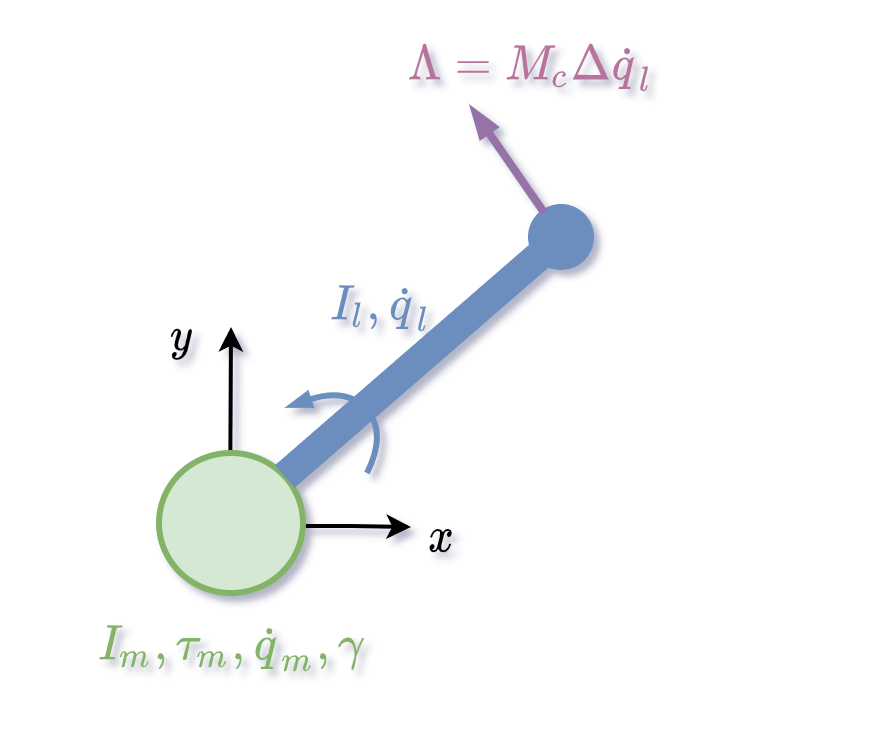

The diagram above was exported from draw.io. Its source (the exported page's mxGraphModel, read from the mxfile embedded in the PNG):
<mxGraphModel dx="1185" dy="753" grid="1" gridSize="10" guides="1" tooltips="1" connect="1" arrows="1" fold="1" page="1" pageScale="1" pageWidth="827" pageHeight="1169" math="1" shadow="0">
  <root>
    <mxCell id="0" />
    <mxCell id="1" parent="0" />
    <mxCell id="CKeAZkrFNB5GJvwrZh-A-3" value="" style="endArrow=classic;html=1;rounded=0;strokeWidth=2;" edge="1" parent="1">
      <mxGeometry width="50" height="50" relative="1" as="geometry">
        <mxPoint x="290" y="459.5" as="sourcePoint" />
        <mxPoint x="380" y="460" as="targetPoint" />
        <Array as="points">
          <mxPoint x="350" y="459.5" />
        </Array>
      </mxGeometry>
    </mxCell>
    <mxCell id="CKeAZkrFNB5GJvwrZh-A-5" value="" style="endArrow=classic;html=1;rounded=0;strokeWidth=2;" edge="1" parent="1">
      <mxGeometry width="50" height="50" relative="1" as="geometry">
        <mxPoint x="289.5" y="460" as="sourcePoint" />
        <mxPoint x="290" y="360" as="targetPoint" />
      </mxGeometry>
    </mxCell>
    <mxCell id="CKeAZkrFNB5GJvwrZh-A-2" value="" style="endArrow=none;html=1;rounded=0;strokeWidth=15;fillColor=#dae8fc;strokeColor=#6c8ebf;startArrow=none;" edge="1" parent="1" source="CKeAZkrFNB5GJvwrZh-A-7">
      <mxGeometry width="50" height="50" relative="1" as="geometry">
        <mxPoint x="354" y="410" as="sourcePoint" />
        <mxPoint x="450" y="320" as="targetPoint" />
      </mxGeometry>
    </mxCell>
    <mxCell id="CKeAZkrFNB5GJvwrZh-A-1" value="" style="ellipse;whiteSpace=wrap;html=1;aspect=fixed;fillColor=#d5e8d4;strokeColor=#82B366;strokeWidth=3;" vertex="1" parent="1">
      <mxGeometry x="254" y="423" width="72" height="70" as="geometry" />
    </mxCell>
    <mxCell id="CKeAZkrFNB5GJvwrZh-A-7" value="" style="ellipse;whiteSpace=wrap;html=1;aspect=fixed;strokeWidth=3;fillColor=#6C8EBF;strokeColor=#6C8EBF;" vertex="1" parent="1">
      <mxGeometry x="440" y="300" width="30" height="30" as="geometry" />
    </mxCell>
    <mxCell id="CKeAZkrFNB5GJvwrZh-A-9" value="" style="endArrow=none;html=1;rounded=0;strokeWidth=15;fillColor=#dae8fc;strokeColor=#6c8ebf;" edge="1" parent="1" source="CKeAZkrFNB5GJvwrZh-A-1" target="CKeAZkrFNB5GJvwrZh-A-7">
      <mxGeometry width="50" height="50" relative="1" as="geometry">
        <mxPoint x="320.103067788275" y="433.65981568525945" as="sourcePoint" />
        <mxPoint x="450" y="320" as="targetPoint" />
      </mxGeometry>
    </mxCell>
    <mxCell id="CKeAZkrFNB5GJvwrZh-A-11" value="&lt;font style=&quot;font-size: 20px&quot;&gt;$$I_m, \tau_m,\dot q_m&lt;br&gt;, \gamma$$&lt;/font&gt;" style="text;html=1;align=center;verticalAlign=middle;resizable=0;points=[];autosize=1;strokeColor=none;fillColor=none;fontColor=#82B366;" vertex="1" parent="1">
      <mxGeometry x="175" y="500" width="230" height="40" as="geometry" />
    </mxCell>
    <mxCell id="CKeAZkrFNB5GJvwrZh-A-12" value="&lt;font style=&quot;font-size: 20px&quot;&gt;$$I_l,\dot q_l&lt;br&gt;$$&lt;/font&gt;" style="text;html=1;align=center;verticalAlign=middle;resizable=0;points=[];autosize=1;strokeColor=none;fillColor=none;fontColor=#6C8EBF;" vertex="1" parent="1">
      <mxGeometry x="300" y="330" width="130" height="40" as="geometry" />
    </mxCell>
    <mxCell id="CKeAZkrFNB5GJvwrZh-A-14" value="" style="endArrow=blockThin;html=1;rounded=0;strokeWidth=4;fillColor=#e1d5e7;strokeColor=#9673A6;endFill=1;" edge="1" parent="1" source="CKeAZkrFNB5GJvwrZh-A-7">
      <mxGeometry width="50" height="50" relative="1" as="geometry">
        <mxPoint x="450" y="310" as="sourcePoint" />
        <mxPoint x="410" y="250" as="targetPoint" />
      </mxGeometry>
    </mxCell>
    <mxCell id="CKeAZkrFNB5GJvwrZh-A-15" value="&lt;font style=&quot;font-size: 20px&quot;&gt;$$\Lambda=M_c \Delta \dot q_l$$&lt;/font&gt;" style="text;html=1;align=center;verticalAlign=middle;resizable=0;points=[];autosize=1;strokeColor=none;fillColor=none;fontColor=#B5739D;" vertex="1" parent="1">
      <mxGeometry x="280" y="220" width="320" height="20" as="geometry" />
    </mxCell>
    <mxCell id="CKeAZkrFNB5GJvwrZh-A-16" value="" style="curved=1;endArrow=blockThin;html=1;rounded=0;fontSize=20;strokeWidth=3;endFill=1;startSize=5;endSize=5;fontColor=#6C8EBF;strokeColor=#6C8EBF;" edge="1" parent="1">
      <mxGeometry width="50" height="50" relative="1" as="geometry">
        <mxPoint x="358" y="433" as="sourcePoint" />
        <mxPoint x="318" y="400" as="targetPoint" />
        <Array as="points">
          <mxPoint x="368" y="413" />
          <mxPoint x="348" y="390" />
        </Array>
      </mxGeometry>
    </mxCell>
    <mxCell id="CKeAZkrFNB5GJvwrZh-A-18" value="&lt;font color=&quot;#000000&quot;&gt;$$x$$&lt;/font&gt;" style="text;html=1;align=center;verticalAlign=middle;resizable=0;points=[];autosize=1;strokeColor=none;fillColor=none;fontSize=20;fontColor=#82B366;" vertex="1" parent="1">
      <mxGeometry x="360" y="450" width="70" height="30" as="geometry" />
    </mxCell>
    <mxCell id="CKeAZkrFNB5GJvwrZh-A-19" value="&lt;font color=&quot;#000000&quot;&gt;$$y$$&lt;/font&gt;" style="text;html=1;align=center;verticalAlign=middle;resizable=0;points=[];autosize=1;strokeColor=none;fillColor=none;fontSize=20;fontColor=#82B366;" vertex="1" parent="1">
      <mxGeometry x="230" y="350" width="70" height="30" as="geometry" />
    </mxCell>
  </root>
</mxGraphModel>